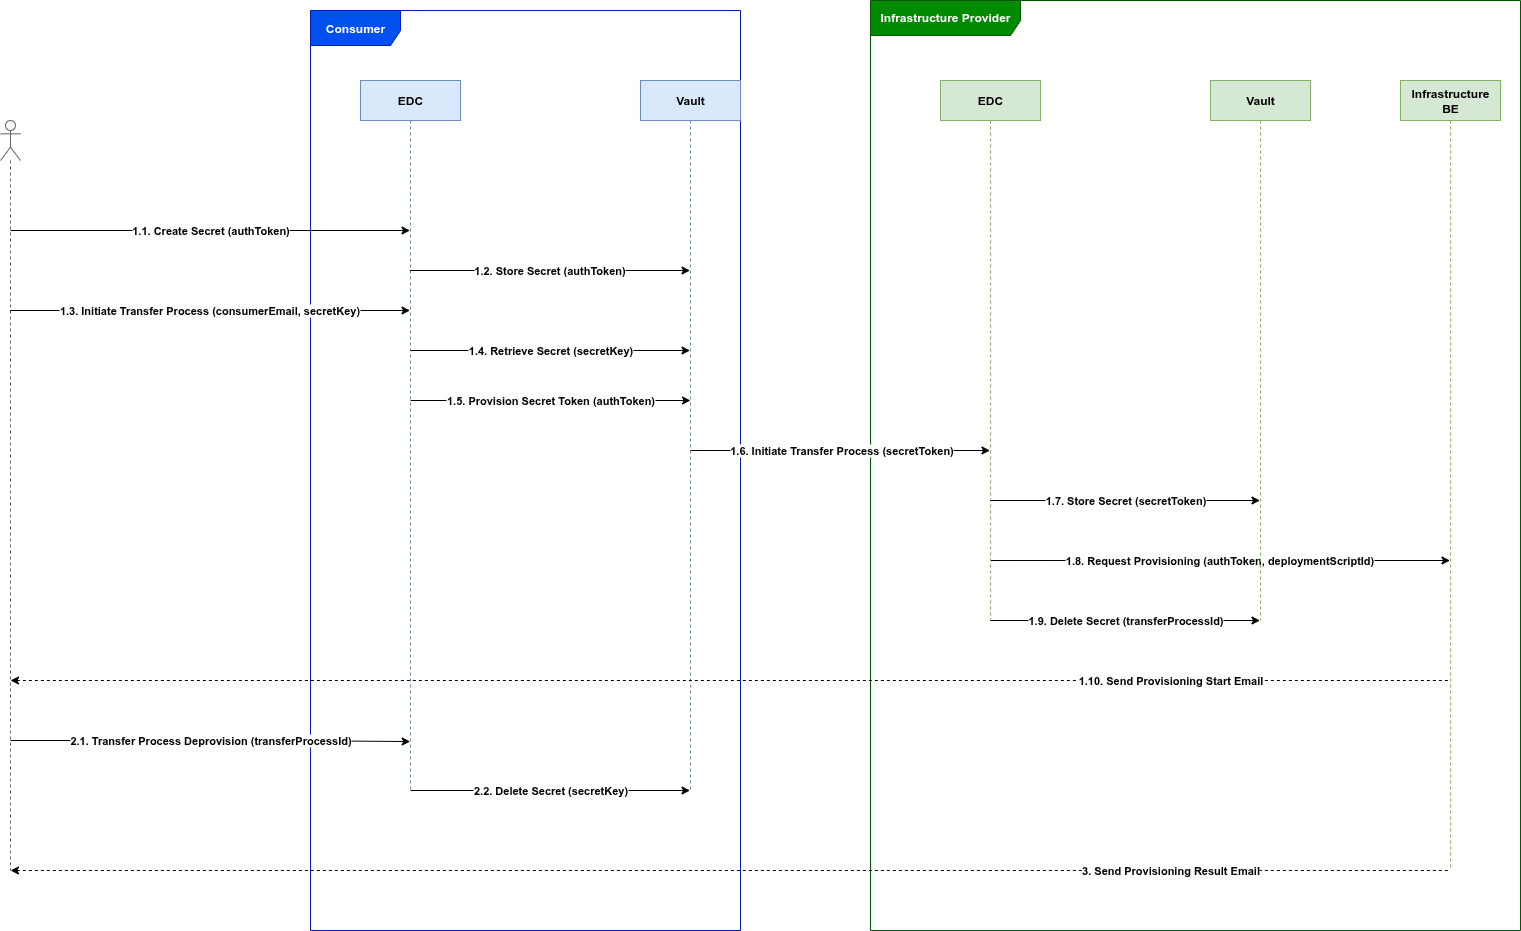

The diagram above was exported from draw.io. Its source (the exported page's mxGraphModel, read from the mxfile embedded in the PNG):
<mxGraphModel dx="2431" dy="2204" grid="1" gridSize="10" guides="1" tooltips="1" connect="1" arrows="1" fold="1" page="1" pageScale="1" pageWidth="1100" pageHeight="850" math="0" shadow="0">
  <root>
    <mxCell id="lv14aM-Egbq_yAj77pRg-0" />
    <mxCell id="lv14aM-Egbq_yAj77pRg-1" parent="lv14aM-Egbq_yAj77pRg-0" />
    <mxCell id="lv14aM-Egbq_yAj77pRg-3" value="EDC" style="shape=umlLifeline;perimeter=lifelinePerimeter;whiteSpace=wrap;html=1;container=1;dropTarget=0;collapsible=0;recursiveResize=0;outlineConnect=0;portConstraint=eastwest;newEdgeStyle={&quot;curved&quot;:0,&quot;rounded&quot;:0};fontStyle=1;fillColor=#dae8fc;strokeColor=#6c8ebf;" parent="lv14aM-Egbq_yAj77pRg-1" vertex="1">
      <mxGeometry x="470" y="-740" width="100" height="710" as="geometry" />
    </mxCell>
    <mxCell id="lv14aM-Egbq_yAj77pRg-4" value="" style="shape=umlLifeline;perimeter=lifelinePerimeter;whiteSpace=wrap;html=1;container=1;dropTarget=0;collapsible=0;recursiveResize=0;outlineConnect=0;portConstraint=eastwest;newEdgeStyle={&quot;curved&quot;:0,&quot;rounded&quot;:0};participant=umlActor;fillColor=#f5f5f5;strokeColor=#666666;fontColor=#333333;" parent="lv14aM-Egbq_yAj77pRg-1" vertex="1">
      <mxGeometry x="110" y="-700" width="20" height="750" as="geometry" />
    </mxCell>
    <mxCell id="lv14aM-Egbq_yAj77pRg-7" value="1.8. Request Provisioning (authToken, deploymentScriptId)" style="edgeStyle=orthogonalEdgeStyle;rounded=0;orthogonalLoop=1;jettySize=auto;html=1;curved=0;fontStyle=1;" parent="lv14aM-Egbq_yAj77pRg-1" edge="1">
      <mxGeometry x="-0.0004" relative="1" as="geometry">
        <mxPoint x="1100" y="-259.98" as="sourcePoint" />
        <mxPoint x="1559.5" y="-259.99724137931025" as="targetPoint" />
        <Array as="points">
          <mxPoint x="1180" y="-259.48" />
          <mxPoint x="1180" y="-259.48" />
        </Array>
        <mxPoint as="offset" />
      </mxGeometry>
    </mxCell>
    <mxCell id="lv14aM-Egbq_yAj77pRg-8" value="EDC" style="shape=umlLifeline;perimeter=lifelinePerimeter;whiteSpace=wrap;html=1;container=1;dropTarget=0;collapsible=0;recursiveResize=0;outlineConnect=0;portConstraint=eastwest;newEdgeStyle={&quot;curved&quot;:0,&quot;rounded&quot;:0};fontStyle=1;fillColor=#d5e8d4;strokeColor=#82b366;" parent="lv14aM-Egbq_yAj77pRg-1" vertex="1">
      <mxGeometry x="1050" y="-740" width="100" height="540" as="geometry" />
    </mxCell>
    <mxCell id="lv14aM-Egbq_yAj77pRg-10" value="Infrastructure Provider" style="shape=umlFrame;whiteSpace=wrap;html=1;pointerEvents=0;fillColor=#008a00;strokeColor=#005700;fontStyle=1;width=150;height=35;fontColor=#ffffff;" parent="lv14aM-Egbq_yAj77pRg-1" vertex="1">
      <mxGeometry x="980" y="-820" width="650" height="930" as="geometry" />
    </mxCell>
    <mxCell id="lv14aM-Egbq_yAj77pRg-11" value="Infrastructure BE" style="shape=umlLifeline;perimeter=lifelinePerimeter;whiteSpace=wrap;html=1;container=1;dropTarget=0;collapsible=0;recursiveResize=0;outlineConnect=0;portConstraint=eastwest;newEdgeStyle={&quot;curved&quot;:0,&quot;rounded&quot;:0};fontStyle=1;fillColor=#d5e8d4;strokeColor=#82b366;" parent="lv14aM-Egbq_yAj77pRg-1" vertex="1">
      <mxGeometry x="1510" y="-740" width="100" height="790" as="geometry" />
    </mxCell>
    <mxCell id="lv14aM-Egbq_yAj77pRg-13" value="3. Send Provisioning&amp;nbsp;Result Email" style="edgeStyle=orthogonalEdgeStyle;rounded=0;orthogonalLoop=1;jettySize=auto;html=1;curved=0;fontStyle=1;startArrow=classic;startFill=1;endArrow=none;endFill=0;dashed=1;" parent="lv14aM-Egbq_yAj77pRg-1" edge="1">
      <mxGeometry x="0.6115" relative="1" as="geometry">
        <mxPoint x="120.00034482758628" y="50.00000000000023" as="sourcePoint" />
        <mxPoint x="1559.69" y="50.00000000000023" as="targetPoint" />
        <Array as="points">
          <mxPoint x="660.19" y="50" />
          <mxPoint x="660.19" y="50" />
        </Array>
        <mxPoint as="offset" />
      </mxGeometry>
    </mxCell>
    <mxCell id="lv14aM-Egbq_yAj77pRg-18" value="Consumer" style="shape=umlFrame;whiteSpace=wrap;html=1;pointerEvents=0;fillColor=#0050ef;strokeColor=#001DBC;fontStyle=1;width=90;height=35;fontColor=#ffffff;" parent="lv14aM-Egbq_yAj77pRg-1" vertex="1">
      <mxGeometry x="420" y="-810" width="430" height="920" as="geometry" />
    </mxCell>
    <mxCell id="lv14aM-Egbq_yAj77pRg-21" value="1.3. Initiate Transfer Process (consumerEmail, secretKey)" style="edgeStyle=orthogonalEdgeStyle;rounded=0;orthogonalLoop=1;jettySize=auto;html=1;curved=0;fontStyle=1" parent="lv14aM-Egbq_yAj77pRg-1" target="lv14aM-Egbq_yAj77pRg-3" edge="1">
      <mxGeometry relative="1" as="geometry">
        <mxPoint x="119.5" y="-510" as="sourcePoint" />
        <mxPoint x="599.5" y="-509" as="targetPoint" />
        <Array as="points">
          <mxPoint x="345" y="-510" />
          <mxPoint x="345" y="-509" />
        </Array>
      </mxGeometry>
    </mxCell>
    <mxCell id="A31lIE7S6QRDFJ8SrG23-0" value="1.1. Create Secret (authToken)" style="edgeStyle=orthogonalEdgeStyle;rounded=0;orthogonalLoop=1;jettySize=auto;html=1;curved=0;fontStyle=1" parent="lv14aM-Egbq_yAj77pRg-1" target="lv14aM-Egbq_yAj77pRg-3" edge="1">
      <mxGeometry x="-0.0003" relative="1" as="geometry">
        <mxPoint x="120" y="-590" as="sourcePoint" />
        <mxPoint x="600" y="-589" as="targetPoint" />
        <Array as="points">
          <mxPoint x="345" y="-590" />
          <mxPoint x="345" y="-589" />
        </Array>
        <mxPoint as="offset" />
      </mxGeometry>
    </mxCell>
    <mxCell id="A31lIE7S6QRDFJ8SrG23-2" value="Vault" style="shape=umlLifeline;perimeter=lifelinePerimeter;whiteSpace=wrap;html=1;container=1;dropTarget=0;collapsible=0;recursiveResize=0;outlineConnect=0;portConstraint=eastwest;newEdgeStyle={&quot;curved&quot;:0,&quot;rounded&quot;:0};fontStyle=1;fillColor=#dae8fc;strokeColor=#6c8ebf;" parent="lv14aM-Egbq_yAj77pRg-1" vertex="1">
      <mxGeometry x="750" y="-740" width="100" height="710" as="geometry" />
    </mxCell>
    <mxCell id="A31lIE7S6QRDFJ8SrG23-3" value="1.2. Store Secret (authToken)" style="endArrow=classic;html=1;rounded=0;fontStyle=1" parent="lv14aM-Egbq_yAj77pRg-1" source="lv14aM-Egbq_yAj77pRg-3" target="A31lIE7S6QRDFJ8SrG23-2" edge="1">
      <mxGeometry width="50" height="50" relative="1" as="geometry">
        <mxPoint x="320" y="-680" as="sourcePoint" />
        <mxPoint x="370" y="-730" as="targetPoint" />
        <Array as="points">
          <mxPoint x="610" y="-550" />
        </Array>
      </mxGeometry>
    </mxCell>
    <mxCell id="A31lIE7S6QRDFJ8SrG23-4" value="1.4. Retrieve Secret (secretKey)" style="endArrow=classic;html=1;rounded=0;fontStyle=1" parent="lv14aM-Egbq_yAj77pRg-1" target="A31lIE7S6QRDFJ8SrG23-2" edge="1">
      <mxGeometry width="50" height="50" relative="1" as="geometry">
        <mxPoint x="520" y="-470" as="sourcePoint" />
        <mxPoint x="690" y="-470" as="targetPoint" />
        <Array as="points">
          <mxPoint x="610" y="-470" />
        </Array>
      </mxGeometry>
    </mxCell>
    <mxCell id="A31lIE7S6QRDFJ8SrG23-5" value="Vault" style="shape=umlLifeline;perimeter=lifelinePerimeter;whiteSpace=wrap;html=1;container=1;dropTarget=0;collapsible=0;recursiveResize=0;outlineConnect=0;portConstraint=eastwest;newEdgeStyle={&quot;curved&quot;:0,&quot;rounded&quot;:0};fontStyle=1;fillColor=#d5e8d4;strokeColor=#82b366;" parent="lv14aM-Egbq_yAj77pRg-1" vertex="1">
      <mxGeometry x="1320" y="-740" width="100" height="540" as="geometry" />
    </mxCell>
    <mxCell id="A31lIE7S6QRDFJ8SrG23-6" value="1.7. Store Secret (secretToken)" style="endArrow=classic;html=1;rounded=0;fontStyle=1" parent="lv14aM-Egbq_yAj77pRg-1" edge="1" target="A31lIE7S6QRDFJ8SrG23-5">
      <mxGeometry x="0.0017" width="50" height="50" relative="1" as="geometry">
        <mxPoint x="1100" y="-320" as="sourcePoint" />
        <mxPoint x="1330" y="-320" as="targetPoint" />
        <Array as="points">
          <mxPoint x="1190" y="-320" />
        </Array>
        <mxPoint as="offset" />
      </mxGeometry>
    </mxCell>
    <mxCell id="A31lIE7S6QRDFJ8SrG23-8" value="1.9. Delete Secret (transferProcessId)" style="endArrow=classic;html=1;rounded=0;fontStyle=1" parent="lv14aM-Egbq_yAj77pRg-1" edge="1">
      <mxGeometry width="50" height="50" relative="1" as="geometry">
        <mxPoint x="1100" y="-200" as="sourcePoint" />
        <mxPoint x="1369.5" y="-200" as="targetPoint" />
        <Array as="points" />
        <mxPoint as="offset" />
      </mxGeometry>
    </mxCell>
    <mxCell id="A31lIE7S6QRDFJ8SrG23-10" value="2.2. Delete Secret (secretKey)" style="endArrow=classic;html=1;rounded=0;fontStyle=1" parent="lv14aM-Egbq_yAj77pRg-1" edge="1">
      <mxGeometry width="50" height="50" relative="1" as="geometry">
        <mxPoint x="520" y="-30" as="sourcePoint" />
        <mxPoint x="799.5" y="-30.000000000000227" as="targetPoint" />
        <Array as="points" />
        <mxPoint as="offset" />
      </mxGeometry>
    </mxCell>
    <mxCell id="A31lIE7S6QRDFJ8SrG23-13" value="1.6. Initiate Transfer Process (secretToken)" style="endArrow=classic;html=1;rounded=0;fontStyle=1" parent="lv14aM-Egbq_yAj77pRg-1" target="lv14aM-Egbq_yAj77pRg-8" edge="1">
      <mxGeometry x="0.0017" width="50" height="50" relative="1" as="geometry">
        <mxPoint x="800" y="-370" as="sourcePoint" />
        <mxPoint x="1079.5" y="-370" as="targetPoint" />
        <Array as="points">
          <mxPoint x="890" y="-370" />
        </Array>
        <mxPoint as="offset" />
      </mxGeometry>
    </mxCell>
    <mxCell id="A31lIE7S6QRDFJ8SrG23-15" value="2.1. Transfer Process Deprovision (transferProcessId)" style="edgeStyle=orthogonalEdgeStyle;rounded=0;orthogonalLoop=1;jettySize=auto;html=1;curved=0;fontStyle=1" parent="lv14aM-Egbq_yAj77pRg-1" edge="1">
      <mxGeometry x="0.0016" relative="1" as="geometry">
        <mxPoint x="120.00034482758628" y="-80" as="sourcePoint" />
        <mxPoint x="519.6900000000003" y="-78.9655172413793" as="targetPoint" />
        <Array as="points">
          <mxPoint x="385.19" y="-80" />
          <mxPoint x="385.19" y="-79" />
        </Array>
        <mxPoint as="offset" />
      </mxGeometry>
    </mxCell>
    <mxCell id="bMPGBw5LBij2JEgLRTa6-0" value="1.5. Provision Secret Token (authToken)" style="endArrow=classic;html=1;rounded=0;fontStyle=1" edge="1" parent="lv14aM-Egbq_yAj77pRg-1">
      <mxGeometry width="50" height="50" relative="1" as="geometry">
        <mxPoint x="520" y="-420" as="sourcePoint" />
        <mxPoint x="800" y="-420" as="targetPoint" />
        <Array as="points" />
        <mxPoint as="offset" />
      </mxGeometry>
    </mxCell>
    <mxCell id="bMPGBw5LBij2JEgLRTa6-2" value="1.10. Send Provisioning&amp;nbsp;Start Email" style="edgeStyle=orthogonalEdgeStyle;rounded=0;orthogonalLoop=1;jettySize=auto;html=1;curved=0;fontStyle=1;startArrow=classic;startFill=1;endArrow=none;endFill=0;dashed=1;" edge="1" parent="lv14aM-Egbq_yAj77pRg-1">
      <mxGeometry x="0.6115" relative="1" as="geometry">
        <mxPoint x="120" y="-139.99999999999977" as="sourcePoint" />
        <mxPoint x="1559.689655172414" y="-139.99999999999977" as="targetPoint" />
        <Array as="points">
          <mxPoint x="660.1896551724137" y="-140" />
          <mxPoint x="660.1896551724137" y="-140" />
        </Array>
        <mxPoint as="offset" />
      </mxGeometry>
    </mxCell>
  </root>
</mxGraphModel>